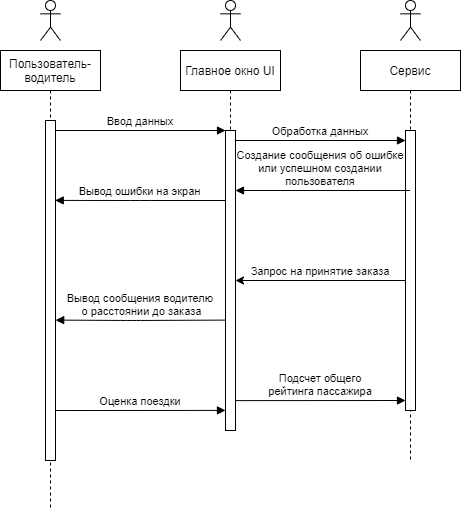

The diagram above was exported from draw.io. Its source (the exported page's mxGraphModel, read from the mxfile embedded in the PNG):
<mxGraphModel dx="1123" dy="950" grid="1" gridSize="10" guides="1" tooltips="1" connect="1" arrows="1" fold="1" page="1" pageScale="1" pageWidth="850" pageHeight="1100" math="0" shadow="0">
  <root>
    <mxCell id="0" />
    <mxCell id="1" parent="0" />
    <mxCell id="3nuBFxr9cyL0pnOWT2aG-1" value="Пользователь-&#10;водитель" style="shape=umlLifeline;perimeter=lifelinePerimeter;container=1;collapsible=0;recursiveResize=0;rounded=0;shadow=0;strokeWidth=1;" parent="1" vertex="1">
      <mxGeometry x="120" y="80" width="100" height="460" as="geometry" />
    </mxCell>
    <mxCell id="3nuBFxr9cyL0pnOWT2aG-2" value="" style="points=[];perimeter=orthogonalPerimeter;rounded=0;shadow=0;strokeWidth=1;" parent="3nuBFxr9cyL0pnOWT2aG-1" vertex="1">
      <mxGeometry x="45" y="70" width="10" height="340" as="geometry" />
    </mxCell>
    <mxCell id="3nuBFxr9cyL0pnOWT2aG-5" value="Главное окно UI" style="shape=umlLifeline;perimeter=lifelinePerimeter;container=1;collapsible=0;recursiveResize=0;rounded=0;shadow=0;strokeWidth=1;" parent="1" vertex="1">
      <mxGeometry x="300" y="80" width="100" height="380" as="geometry" />
    </mxCell>
    <mxCell id="3nuBFxr9cyL0pnOWT2aG-6" value="" style="points=[];perimeter=orthogonalPerimeter;rounded=0;shadow=0;strokeWidth=1;" parent="3nuBFxr9cyL0pnOWT2aG-5" vertex="1">
      <mxGeometry x="45" y="80" width="10" height="300" as="geometry" />
    </mxCell>
    <mxCell id="3nuBFxr9cyL0pnOWT2aG-8" value="Ввод данных" style="verticalAlign=bottom;endArrow=block;entryX=0;entryY=0;shadow=0;strokeWidth=1;" parent="1" source="3nuBFxr9cyL0pnOWT2aG-2" target="3nuBFxr9cyL0pnOWT2aG-6" edge="1">
      <mxGeometry relative="1" as="geometry">
        <mxPoint x="275" y="160" as="sourcePoint" />
      </mxGeometry>
    </mxCell>
    <mxCell id="3nuBFxr9cyL0pnOWT2aG-9" value="Создание сообщения об ошибке &#10;или успешном создании &#10;пользователя" style="verticalAlign=bottom;endArrow=block;shadow=0;strokeWidth=1;entryX=0.973;entryY=0.235;entryDx=0;entryDy=0;entryPerimeter=0;labelBackgroundColor=none;" parent="1" source="3nuBFxr9cyL0pnOWT2aG-6" target="3nuBFxr9cyL0pnOWT2aG-2" edge="1">
      <mxGeometry x="-1" y="-96" relative="1" as="geometry">
        <mxPoint x="240" y="200" as="sourcePoint" />
        <mxPoint x="180" y="230" as="targetPoint" />
        <Array as="points">
          <mxPoint x="260" y="230" />
        </Array>
        <mxPoint x="95" y="86" as="offset" />
      </mxGeometry>
    </mxCell>
    <mxCell id="CjpqD70qQ3Xv2o_cG2mk-1" value="" style="shape=umlActor;verticalLabelPosition=bottom;verticalAlign=top;html=1;outlineConnect=0;" vertex="1" parent="1">
      <mxGeometry x="160" y="30" width="20" height="40" as="geometry" />
    </mxCell>
    <mxCell id="CjpqD70qQ3Xv2o_cG2mk-2" value="" style="shape=umlActor;verticalLabelPosition=bottom;verticalAlign=top;html=1;outlineConnect=0;" vertex="1" parent="1">
      <mxGeometry x="340" y="30" width="20" height="40" as="geometry" />
    </mxCell>
    <mxCell id="CjpqD70qQ3Xv2o_cG2mk-6" value="Сервис" style="shape=umlLifeline;perimeter=lifelinePerimeter;container=1;collapsible=0;recursiveResize=0;rounded=0;shadow=0;strokeWidth=1;" vertex="1" parent="1">
      <mxGeometry x="480" y="80" width="100" height="410" as="geometry" />
    </mxCell>
    <mxCell id="CjpqD70qQ3Xv2o_cG2mk-7" value="" style="points=[];perimeter=orthogonalPerimeter;rounded=0;shadow=0;strokeWidth=1;" vertex="1" parent="CjpqD70qQ3Xv2o_cG2mk-6">
      <mxGeometry x="45" y="80" width="10" height="280" as="geometry" />
    </mxCell>
    <mxCell id="CjpqD70qQ3Xv2o_cG2mk-11" value="Вывод ошибки на экран" style="verticalAlign=bottom;endArrow=block;entryX=1;entryY=0;shadow=0;strokeWidth=1;" edge="1" parent="CjpqD70qQ3Xv2o_cG2mk-6" source="CjpqD70qQ3Xv2o_cG2mk-6">
      <mxGeometry x="1" y="96" relative="1" as="geometry">
        <mxPoint x="40" y="140" as="sourcePoint" />
        <mxPoint x="-125" y="140" as="targetPoint" />
        <mxPoint x="-95" y="-86" as="offset" />
      </mxGeometry>
    </mxCell>
    <mxCell id="CjpqD70qQ3Xv2o_cG2mk-13" value="Запрос на принятие заказа" style="verticalAlign=bottom;endArrow=none;entryX=0;entryY=0;shadow=0;strokeWidth=1;labelBackgroundColor=none;startArrow=classic;startFill=1;endFill=0;" edge="1" parent="CjpqD70qQ3Xv2o_cG2mk-6">
      <mxGeometry relative="1" as="geometry">
        <mxPoint x="-125" y="230.0000000000001" as="sourcePoint" />
        <mxPoint x="45" y="230.0000000000001" as="targetPoint" />
      </mxGeometry>
    </mxCell>
    <mxCell id="CjpqD70qQ3Xv2o_cG2mk-17" value="Подсчет общего &#10;рейтинга пассажира" style="verticalAlign=bottom;endArrow=block;shadow=0;strokeWidth=1;exitX=1;exitY=0.853;exitDx=0;exitDy=0;exitPerimeter=0;entryX=-0.003;entryY=0.933;entryDx=0;entryDy=0;entryPerimeter=0;" edge="1" parent="CjpqD70qQ3Xv2o_cG2mk-6">
      <mxGeometry relative="1" as="geometry">
        <mxPoint x="-124.97000000000003" y="350.12" as="sourcePoint" />
        <mxPoint x="45" y="349.9999999999999" as="targetPoint" />
      </mxGeometry>
    </mxCell>
    <mxCell id="CjpqD70qQ3Xv2o_cG2mk-8" value="" style="shape=umlActor;verticalLabelPosition=bottom;verticalAlign=top;html=1;outlineConnect=0;" vertex="1" parent="1">
      <mxGeometry x="520" y="30" width="20" height="40" as="geometry" />
    </mxCell>
    <mxCell id="CjpqD70qQ3Xv2o_cG2mk-9" value="Обработка данных" style="verticalAlign=bottom;endArrow=block;entryX=0;entryY=0;shadow=0;strokeWidth=1;" edge="1" parent="1">
      <mxGeometry relative="1" as="geometry">
        <mxPoint x="355" y="170.0000000000001" as="sourcePoint" />
        <mxPoint x="525" y="170.0000000000001" as="targetPoint" />
      </mxGeometry>
    </mxCell>
    <mxCell id="CjpqD70qQ3Xv2o_cG2mk-15" value="Вывод сообщения водителю&#10; о расстоянии до заказа" style="verticalAlign=bottom;endArrow=block;shadow=0;strokeWidth=1;labelBackgroundColor=none;entryX=1.018;entryY=0.587;entryDx=0;entryDy=0;entryPerimeter=0;exitX=-0.01;exitY=0.632;exitDx=0;exitDy=0;exitPerimeter=0;" edge="1" parent="1" source="3nuBFxr9cyL0pnOWT2aG-6" target="3nuBFxr9cyL0pnOWT2aG-2">
      <mxGeometry x="0.0008" relative="1" as="geometry">
        <mxPoint x="340" y="350" as="sourcePoint" />
        <mxPoint x="180" y="350" as="targetPoint" />
        <mxPoint as="offset" />
        <Array as="points">
          <mxPoint x="250" y="350" />
        </Array>
      </mxGeometry>
    </mxCell>
    <mxCell id="CjpqD70qQ3Xv2o_cG2mk-16" value="Оценка поездки" style="verticalAlign=bottom;endArrow=block;shadow=0;strokeWidth=1;exitX=1;exitY=0.853;exitDx=0;exitDy=0;exitPerimeter=0;entryX=-0.003;entryY=0.933;entryDx=0;entryDy=0;entryPerimeter=0;" edge="1" parent="1" source="3nuBFxr9cyL0pnOWT2aG-2" target="3nuBFxr9cyL0pnOWT2aG-6">
      <mxGeometry relative="1" as="geometry">
        <mxPoint x="180" y="440.0000000000001" as="sourcePoint" />
        <mxPoint x="340" y="440" as="targetPoint" />
      </mxGeometry>
    </mxCell>
  </root>
</mxGraphModel>